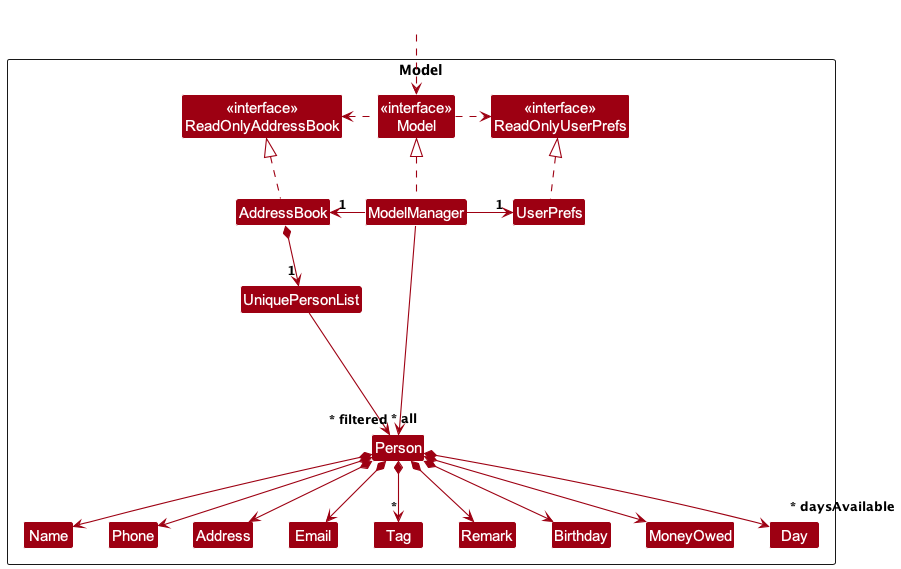

The diagram above was rendered by PlantUML. Its source (embedded in the PNG):
@startuml
!include style.puml
skinparam arrowThickness 1.1
skinparam arrowColor MODEL_COLOR
skinparam classBackgroundColor MODEL_COLOR

Package Model as ModelPackage <<Rectangle>>{
Class "<<interface>>\nReadOnlyAddressBook" as ReadOnlyAddressBook
Class "<<interface>>\nReadOnlyUserPrefs" as ReadOnlyUserPrefs
Class "<<interface>>\nModel" as Model
Class AddressBook
Class ModelManager
Class UserPrefs

Class UniquePersonList
Class Person
Class Address
Class Email
Class Name
Class Phone
Class Tag
Class Remark
Class Birthday
Class MoneyOwed
Class Day

Class I #FFFFFF
}

Class HiddenOutside #FFFFFF
HiddenOutside ..> Model

AddressBook .up.|> ReadOnlyAddressBook

ModelManager .up.|> Model
Model .right.> ReadOnlyUserPrefs
Model .left.> ReadOnlyAddressBook
ModelManager -left-> "1" AddressBook
ModelManager -right-> "1" UserPrefs
UserPrefs .up.|> ReadOnlyUserPrefs

AddressBook *--> "1" UniquePersonList
UniquePersonList --> "~* all" Person
Person *--> Name
Person *--> Phone
Person *--> Email
Person *--> Address
Person *--> "*" Tag
Person *--> Remark
Person *--> Birthday
Person *--> MoneyOwed
Person *--> "~* daysAvailable" Day

Person -[hidden]up--> I
UniquePersonList -[hidden]right-> I

Name -[hidden]right-> Phone
Phone -[hidden]right-> Address
Address -[hidden]right-> Email

ModelManager --> "~* filtered" Person
@enduml